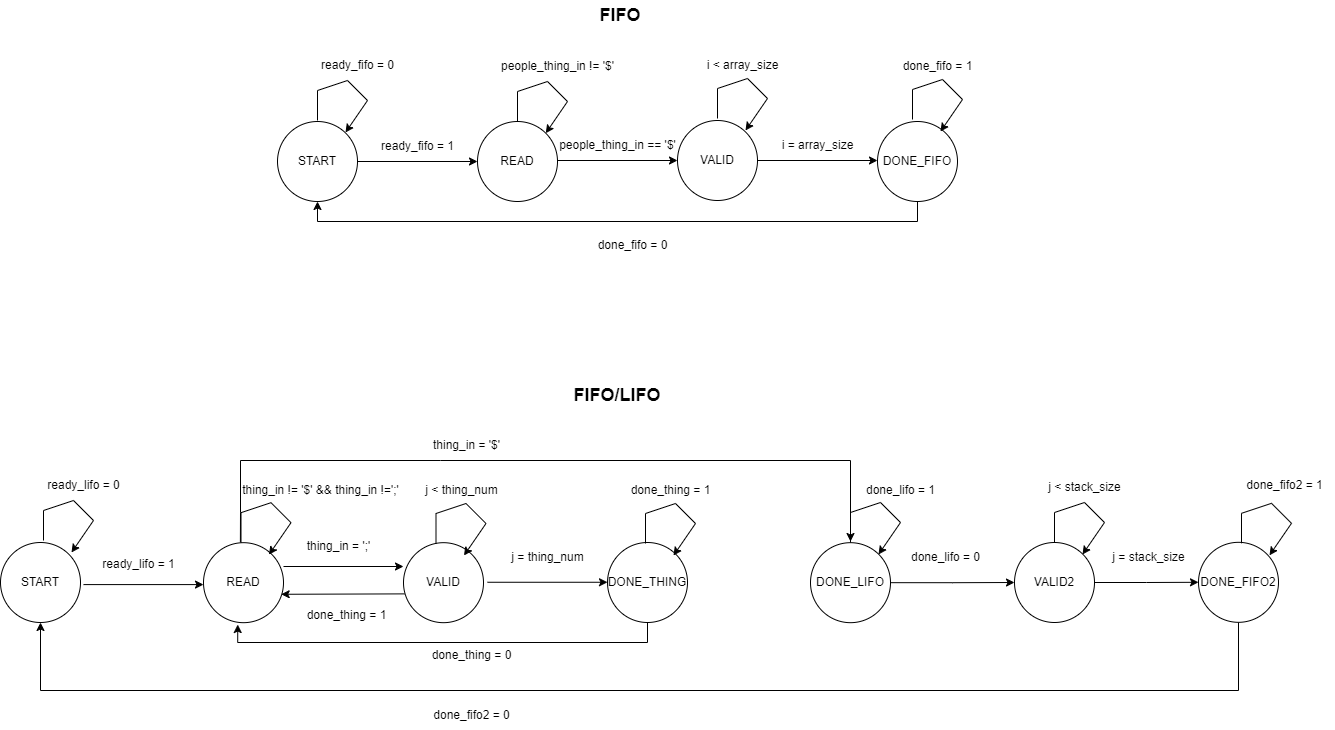

The diagram above was exported from draw.io. Its source (the exported page's mxGraphModel, read from the mxfile embedded in the PNG):
<mxGraphModel dx="1877" dy="621" grid="1" gridSize="10" guides="1" tooltips="1" connect="1" arrows="1" fold="1" page="1" pageScale="1" pageWidth="827" pageHeight="1169" math="0" shadow="0">
  <root>
    <mxCell id="0" />
    <mxCell id="1" parent="0" />
    <mxCell id="6yLRSNWtiRyiLzeM3XGO-1" value="READ" style="ellipse;whiteSpace=wrap;html=1;aspect=fixed;" parent="1" vertex="1">
      <mxGeometry x="-313" y="231" width="80" height="80" as="geometry" />
    </mxCell>
    <mxCell id="6yLRSNWtiRyiLzeM3XGO-2" value="VALID" style="ellipse;whiteSpace=wrap;html=1;aspect=fixed;" parent="1" vertex="1">
      <mxGeometry x="-113" y="230" width="80" height="80" as="geometry" />
    </mxCell>
    <mxCell id="6yLRSNWtiRyiLzeM3XGO-4" value="&lt;font style=&quot;font-size: 18px;&quot;&gt;&lt;b&gt;FIFO&lt;/b&gt;&lt;/font&gt;" style="text;html=1;align=center;verticalAlign=middle;whiteSpace=wrap;rounded=0;" parent="1" vertex="1">
      <mxGeometry x="-200" y="110" width="60" height="30" as="geometry" />
    </mxCell>
    <mxCell id="6yLRSNWtiRyiLzeM3XGO-5" value="READ" style="ellipse;whiteSpace=wrap;html=1;aspect=fixed;" parent="1" vertex="1">
      <mxGeometry x="-587" y="652.18" width="80" height="80" as="geometry" />
    </mxCell>
    <mxCell id="6yLRSNWtiRyiLzeM3XGO-6" value="VALID" style="ellipse;whiteSpace=wrap;html=1;aspect=fixed;" parent="1" vertex="1">
      <mxGeometry x="-387" y="652.18" width="80" height="80" as="geometry" />
    </mxCell>
    <mxCell id="nQGw3LsX8E1JJnEKiIls-11" style="edgeStyle=orthogonalEdgeStyle;rounded=0;orthogonalLoop=1;jettySize=auto;html=1;exitX=1;exitY=0.5;exitDx=0;exitDy=0;" parent="1" source="6yLRSNWtiRyiLzeM3XGO-7" target="nQGw3LsX8E1JJnEKiIls-10" edge="1">
      <mxGeometry relative="1" as="geometry" />
    </mxCell>
    <mxCell id="6yLRSNWtiRyiLzeM3XGO-7" value="VALID2" style="ellipse;whiteSpace=wrap;html=1;aspect=fixed;" parent="1" vertex="1">
      <mxGeometry x="224" y="652" width="80" height="80" as="geometry" />
    </mxCell>
    <mxCell id="6yLRSNWtiRyiLzeM3XGO-8" value="&lt;font style=&quot;font-size: 18px;&quot;&gt;&lt;b&gt;FIFO/LIFO&lt;/b&gt;&lt;/font&gt;" style="text;html=1;align=center;verticalAlign=middle;whiteSpace=wrap;rounded=0;" parent="1" vertex="1">
      <mxGeometry x="-203" y="489.99999999999994" width="60" height="30" as="geometry" />
    </mxCell>
    <mxCell id="6yLRSNWtiRyiLzeM3XGO-9" value="" style="endArrow=classic;html=1;rounded=0;entryX=1;entryY=0;entryDx=0;entryDy=0;" parent="1" target="6yLRSNWtiRyiLzeM3XGO-1" edge="1">
      <mxGeometry width="50" height="50" relative="1" as="geometry">
        <mxPoint x="-273" y="231" as="sourcePoint" />
        <mxPoint x="-223" y="181" as="targetPoint" />
        <Array as="points">
          <mxPoint x="-273" y="201" />
          <mxPoint x="-243" y="191" />
          <mxPoint x="-223" y="211" />
        </Array>
      </mxGeometry>
    </mxCell>
    <mxCell id="6yLRSNWtiRyiLzeM3XGO-10" value="" style="endArrow=classic;html=1;rounded=0;exitX=1;exitY=0.5;exitDx=0;exitDy=0;entryX=0;entryY=0.5;entryDx=0;entryDy=0;" parent="1" target="6yLRSNWtiRyiLzeM3XGO-2" edge="1">
      <mxGeometry width="50" height="50" relative="1" as="geometry">
        <mxPoint x="-233" y="270" as="sourcePoint" />
        <mxPoint x="-13" y="300" as="targetPoint" />
      </mxGeometry>
    </mxCell>
    <mxCell id="6yLRSNWtiRyiLzeM3XGO-16" value="people_thing_in != '$'" style="text;html=1;align=center;verticalAlign=middle;resizable=0;points=[];autosize=1;strokeColor=none;fillColor=none;" parent="1" vertex="1">
      <mxGeometry x="-303" y="161" width="140" height="30" as="geometry" />
    </mxCell>
    <mxCell id="6yLRSNWtiRyiLzeM3XGO-17" value="people_thing_in == '$'" style="text;html=1;align=center;verticalAlign=middle;resizable=0;points=[];autosize=1;strokeColor=none;fillColor=none;" parent="1" vertex="1">
      <mxGeometry x="-243" y="240" width="140" height="30" as="geometry" />
    </mxCell>
    <mxCell id="6yLRSNWtiRyiLzeM3XGO-21" value="" style="endArrow=classic;html=1;rounded=0;entryX=1;entryY=0;entryDx=0;entryDy=0;" parent="1" edge="1">
      <mxGeometry width="50" height="50" relative="1" as="geometry">
        <mxPoint x="-73" y="228" as="sourcePoint" />
        <mxPoint x="-45" y="240" as="targetPoint" />
        <Array as="points">
          <mxPoint x="-73" y="198" />
          <mxPoint x="-43" y="188" />
          <mxPoint x="-23" y="208" />
        </Array>
      </mxGeometry>
    </mxCell>
    <mxCell id="6yLRSNWtiRyiLzeM3XGO-22" value="&lt;div&gt;i &amp;lt; array_size&lt;/div&gt;" style="text;html=1;align=center;verticalAlign=middle;resizable=0;points=[];autosize=1;strokeColor=none;fillColor=none;" parent="1" vertex="1">
      <mxGeometry x="-98" y="160" width="100" height="30" as="geometry" />
    </mxCell>
    <mxCell id="6yLRSNWtiRyiLzeM3XGO-33" value="" style="endArrow=classic;html=1;rounded=0;exitX=0.461;exitY=-0.009;exitDx=0;exitDy=0;exitPerimeter=0;" parent="1" source="6yLRSNWtiRyiLzeM3XGO-5" edge="1">
      <mxGeometry width="50" height="50" relative="1" as="geometry">
        <mxPoint x="-547" y="652.18" as="sourcePoint" />
        <mxPoint x="60" y="651" as="targetPoint" />
        <Array as="points">
          <mxPoint x="-550" y="622" />
          <mxPoint x="-550" y="570" />
          <mxPoint x="-350" y="570" />
          <mxPoint x="60" y="570" />
        </Array>
      </mxGeometry>
    </mxCell>
    <mxCell id="6yLRSNWtiRyiLzeM3XGO-34" value="thing_in = '$'" style="text;html=1;align=center;verticalAlign=middle;resizable=0;points=[];autosize=1;strokeColor=none;fillColor=none;" parent="1" vertex="1">
      <mxGeometry x="-369.5" y="540" width="90" height="30" as="geometry" />
    </mxCell>
    <mxCell id="6yLRSNWtiRyiLzeM3XGO-35" value="" style="endArrow=classic;html=1;rounded=0;exitX=1;exitY=0.5;exitDx=0;exitDy=0;entryX=0;entryY=0.5;entryDx=0;entryDy=0;" parent="1" edge="1">
      <mxGeometry width="50" height="50" relative="1" as="geometry">
        <mxPoint x="-507" y="675.9999999999999" as="sourcePoint" />
        <mxPoint x="-387" y="675.9999999999999" as="targetPoint" />
      </mxGeometry>
    </mxCell>
    <mxCell id="6yLRSNWtiRyiLzeM3XGO-36" value="&lt;span style=&quot;background-color: initial;&quot;&gt;thing_in = ';'&lt;/span&gt;" style="text;html=1;align=center;verticalAlign=middle;resizable=0;points=[];autosize=1;strokeColor=none;fillColor=none;" parent="1" vertex="1">
      <mxGeometry x="-497" y="640.9999999999999" width="90" height="30" as="geometry" />
    </mxCell>
    <mxCell id="6yLRSNWtiRyiLzeM3XGO-37" value="" style="endArrow=classic;html=1;rounded=0;entryX=0.971;entryY=0.645;entryDx=0;entryDy=0;entryPerimeter=0;exitX=0.015;exitY=0.64;exitDx=0;exitDy=0;exitPerimeter=0;" parent="1" source="6yLRSNWtiRyiLzeM3XGO-6" target="6yLRSNWtiRyiLzeM3XGO-5" edge="1">
      <mxGeometry width="50" height="50" relative="1" as="geometry">
        <mxPoint x="-437" y="772.18" as="sourcePoint" />
        <mxPoint x="-387" y="707.18" as="targetPoint" />
      </mxGeometry>
    </mxCell>
    <mxCell id="6yLRSNWtiRyiLzeM3XGO-38" value="done_thing = 1" style="text;html=1;align=center;verticalAlign=middle;resizable=0;points=[];autosize=1;strokeColor=none;fillColor=none;" parent="1" vertex="1">
      <mxGeometry x="-494.5" y="710" width="100" height="30" as="geometry" />
    </mxCell>
    <mxCell id="6yLRSNWtiRyiLzeM3XGO-41" value="" style="endArrow=classic;html=1;rounded=0;entryX=1;entryY=0;entryDx=0;entryDy=0;" parent="1" edge="1">
      <mxGeometry width="50" height="50" relative="1" as="geometry">
        <mxPoint x="264" y="652" as="sourcePoint" />
        <mxPoint x="292" y="664" as="targetPoint" />
        <Array as="points">
          <mxPoint x="264" y="622" />
          <mxPoint x="294" y="612" />
          <mxPoint x="314" y="632" />
        </Array>
      </mxGeometry>
    </mxCell>
    <mxCell id="6yLRSNWtiRyiLzeM3XGO-42" value="j &amp;lt; stack_size" style="text;html=1;align=center;verticalAlign=middle;resizable=0;points=[];autosize=1;strokeColor=none;fillColor=none;" parent="1" vertex="1">
      <mxGeometry x="244" y="582" width="100" height="30" as="geometry" />
    </mxCell>
    <mxCell id="6yLRSNWtiRyiLzeM3XGO-44" value="j = stack_size" style="text;html=1;align=center;verticalAlign=middle;resizable=0;points=[];autosize=1;strokeColor=none;fillColor=none;" parent="1" vertex="1">
      <mxGeometry x="308" y="652" width="100" height="30" as="geometry" />
    </mxCell>
    <mxCell id="6yLRSNWtiRyiLzeM3XGO-51" value="START" style="ellipse;whiteSpace=wrap;html=1;aspect=fixed;" parent="1" vertex="1">
      <mxGeometry x="-513" y="231" width="80" height="80" as="geometry" />
    </mxCell>
    <mxCell id="6yLRSNWtiRyiLzeM3XGO-52" value="" style="endArrow=classic;html=1;rounded=0;entryX=1;entryY=0;entryDx=0;entryDy=0;" parent="1" edge="1">
      <mxGeometry width="50" height="50" relative="1" as="geometry">
        <mxPoint x="-473" y="230" as="sourcePoint" />
        <mxPoint x="-445" y="242" as="targetPoint" />
        <Array as="points">
          <mxPoint x="-473" y="200" />
          <mxPoint x="-443" y="190" />
          <mxPoint x="-423" y="210" />
        </Array>
      </mxGeometry>
    </mxCell>
    <mxCell id="6yLRSNWtiRyiLzeM3XGO-53" value="ready_fifo = 0" style="text;html=1;align=center;verticalAlign=middle;resizable=0;points=[];autosize=1;strokeColor=none;fillColor=none;" parent="1" vertex="1">
      <mxGeometry x="-483" y="160" width="100" height="30" as="geometry" />
    </mxCell>
    <mxCell id="6yLRSNWtiRyiLzeM3XGO-55" value="" style="endArrow=classic;html=1;rounded=0;exitX=1;exitY=0.5;exitDx=0;exitDy=0;entryX=0;entryY=0.5;entryDx=0;entryDy=0;" parent="1" edge="1">
      <mxGeometry width="50" height="50" relative="1" as="geometry">
        <mxPoint x="-433" y="271" as="sourcePoint" />
        <mxPoint x="-313" y="271" as="targetPoint" />
      </mxGeometry>
    </mxCell>
    <mxCell id="6yLRSNWtiRyiLzeM3XGO-56" value="ready_fifo = 1" style="text;html=1;align=center;verticalAlign=middle;resizable=0;points=[];autosize=1;strokeColor=none;fillColor=none;" parent="1" vertex="1">
      <mxGeometry x="-423" y="241" width="100" height="30" as="geometry" />
    </mxCell>
    <mxCell id="6yLRSNWtiRyiLzeM3XGO-60" value="START" style="ellipse;whiteSpace=wrap;html=1;aspect=fixed;" parent="1" vertex="1">
      <mxGeometry x="-790" y="652" width="80" height="80" as="geometry" />
    </mxCell>
    <mxCell id="6yLRSNWtiRyiLzeM3XGO-61" value="" style="endArrow=classic;html=1;rounded=0;entryX=1;entryY=0;entryDx=0;entryDy=0;" parent="1" edge="1">
      <mxGeometry width="50" height="50" relative="1" as="geometry">
        <mxPoint x="-747" y="650" as="sourcePoint" />
        <mxPoint x="-719" y="662" as="targetPoint" />
        <Array as="points">
          <mxPoint x="-747" y="620" />
          <mxPoint x="-717" y="610" />
          <mxPoint x="-697" y="630" />
        </Array>
      </mxGeometry>
    </mxCell>
    <mxCell id="6yLRSNWtiRyiLzeM3XGO-62" value="ready_lifo = 0" style="text;html=1;align=center;verticalAlign=middle;resizable=0;points=[];autosize=1;strokeColor=none;fillColor=none;" parent="1" vertex="1">
      <mxGeometry x="-757" y="580" width="100" height="30" as="geometry" />
    </mxCell>
    <mxCell id="6yLRSNWtiRyiLzeM3XGO-63" value="" style="endArrow=classic;html=1;rounded=0;exitX=1;exitY=0.5;exitDx=0;exitDy=0;entryX=0;entryY=0.5;entryDx=0;entryDy=0;" parent="1" edge="1">
      <mxGeometry width="50" height="50" relative="1" as="geometry">
        <mxPoint x="-707" y="694.0899999999999" as="sourcePoint" />
        <mxPoint x="-587" y="694.0899999999999" as="targetPoint" />
      </mxGeometry>
    </mxCell>
    <mxCell id="6yLRSNWtiRyiLzeM3XGO-64" value="&lt;span style=&quot;background-color: initial;&quot;&gt;ready_lifo = 1&lt;/span&gt;" style="text;html=1;align=center;verticalAlign=middle;resizable=0;points=[];autosize=1;strokeColor=none;fillColor=none;" parent="1" vertex="1">
      <mxGeometry x="-702" y="659.0899999999999" width="100" height="30" as="geometry" />
    </mxCell>
    <mxCell id="yC3yKZ2q4qKqmkEACpxi-6" value="j = thing_num" style="text;html=1;align=center;verticalAlign=middle;resizable=0;points=[];autosize=1;strokeColor=none;fillColor=none;" parent="1" vertex="1">
      <mxGeometry x="-293" y="651.8199999999999" width="100" height="30" as="geometry" />
    </mxCell>
    <mxCell id="nQGw3LsX8E1JJnEKiIls-1" value="" style="endArrow=classic;html=1;rounded=0;entryX=1;entryY=0;entryDx=0;entryDy=0;" parent="1" edge="1">
      <mxGeometry width="50" height="50" relative="1" as="geometry">
        <mxPoint x="-549.5" y="652.18" as="sourcePoint" />
        <mxPoint x="-521.5" y="664.18" as="targetPoint" />
        <Array as="points">
          <mxPoint x="-549.5" y="622.18" />
          <mxPoint x="-519.5" y="612.18" />
          <mxPoint x="-499.5" y="632.18" />
        </Array>
      </mxGeometry>
    </mxCell>
    <mxCell id="nQGw3LsX8E1JJnEKiIls-2" value="thing_in != '$' &amp;amp;&amp;amp; thing_in !=';'" style="text;html=1;align=center;verticalAlign=middle;resizable=0;points=[];autosize=1;strokeColor=none;fillColor=none;" parent="1" vertex="1">
      <mxGeometry x="-560" y="585" width="180" height="30" as="geometry" />
    </mxCell>
    <mxCell id="nQGw3LsX8E1JJnEKiIls-8" style="edgeStyle=orthogonalEdgeStyle;rounded=0;orthogonalLoop=1;jettySize=auto;html=1;exitX=0.5;exitY=1;exitDx=0;exitDy=0;entryX=0.5;entryY=1;entryDx=0;entryDy=0;" parent="1" source="nQGw3LsX8E1JJnEKiIls-3" target="6yLRSNWtiRyiLzeM3XGO-51" edge="1">
      <mxGeometry relative="1" as="geometry" />
    </mxCell>
    <mxCell id="nQGw3LsX8E1JJnEKiIls-3" value="DONE_FIFO" style="ellipse;whiteSpace=wrap;html=1;aspect=fixed;" parent="1" vertex="1">
      <mxGeometry x="87" y="231" width="80" height="80" as="geometry" />
    </mxCell>
    <mxCell id="nQGw3LsX8E1JJnEKiIls-5" value="" style="endArrow=classic;html=1;rounded=0;exitX=1;exitY=0.5;exitDx=0;exitDy=0;entryX=0;entryY=0.5;entryDx=0;entryDy=0;" parent="1" edge="1">
      <mxGeometry width="50" height="50" relative="1" as="geometry">
        <mxPoint x="-33" y="270" as="sourcePoint" />
        <mxPoint x="87" y="270" as="targetPoint" />
      </mxGeometry>
    </mxCell>
    <mxCell id="nQGw3LsX8E1JJnEKiIls-6" value="i = array_size" style="text;html=1;align=center;verticalAlign=middle;resizable=0;points=[];autosize=1;strokeColor=none;fillColor=none;" parent="1" vertex="1">
      <mxGeometry x="-23" y="240" width="100" height="30" as="geometry" />
    </mxCell>
    <mxCell id="nQGw3LsX8E1JJnEKiIls-12" style="edgeStyle=orthogonalEdgeStyle;rounded=0;orthogonalLoop=1;jettySize=auto;html=1;exitX=0.5;exitY=1;exitDx=0;exitDy=0;entryX=0.5;entryY=1;entryDx=0;entryDy=0;" parent="1" source="nQGw3LsX8E1JJnEKiIls-10" target="6yLRSNWtiRyiLzeM3XGO-60" edge="1">
      <mxGeometry relative="1" as="geometry">
        <Array as="points">
          <mxPoint x="448" y="800" />
          <mxPoint x="-750" y="800" />
        </Array>
      </mxGeometry>
    </mxCell>
    <mxCell id="nQGw3LsX8E1JJnEKiIls-10" value="DONE_FIFO2" style="ellipse;whiteSpace=wrap;html=1;aspect=fixed;" parent="1" vertex="1">
      <mxGeometry x="408" y="651.82" width="80" height="80" as="geometry" />
    </mxCell>
    <mxCell id="nQGw3LsX8E1JJnEKiIls-13" value="" style="endArrow=classic;html=1;rounded=0;entryX=1;entryY=0;entryDx=0;entryDy=0;" parent="1" edge="1">
      <mxGeometry width="50" height="50" relative="1" as="geometry">
        <mxPoint x="122" y="229" as="sourcePoint" />
        <mxPoint x="150" y="241" as="targetPoint" />
        <Array as="points">
          <mxPoint x="122" y="199" />
          <mxPoint x="152" y="189" />
          <mxPoint x="172" y="209" />
        </Array>
      </mxGeometry>
    </mxCell>
    <mxCell id="nQGw3LsX8E1JJnEKiIls-14" value="&lt;div&gt;done_fifo = 1&lt;br&gt;&lt;/div&gt;" style="text;html=1;align=center;verticalAlign=middle;resizable=0;points=[];autosize=1;strokeColor=none;fillColor=none;" parent="1" vertex="1">
      <mxGeometry x="102" y="161" width="90" height="30" as="geometry" />
    </mxCell>
    <mxCell id="nQGw3LsX8E1JJnEKiIls-15" value="&lt;div&gt;done_fifo = 0&lt;br&gt;&lt;/div&gt;" style="text;html=1;align=center;verticalAlign=middle;resizable=0;points=[];autosize=1;strokeColor=none;fillColor=none;" parent="1" vertex="1">
      <mxGeometry x="-203" y="340" width="90" height="30" as="geometry" />
    </mxCell>
    <mxCell id="nQGw3LsX8E1JJnEKiIls-16" value="" style="endArrow=classic;html=1;rounded=0;entryX=1;entryY=0;entryDx=0;entryDy=0;" parent="1" edge="1">
      <mxGeometry width="50" height="50" relative="1" as="geometry">
        <mxPoint x="451" y="652.82" as="sourcePoint" />
        <mxPoint x="479" y="664.82" as="targetPoint" />
        <Array as="points">
          <mxPoint x="451" y="622.82" />
          <mxPoint x="481" y="612.82" />
          <mxPoint x="501" y="632.82" />
        </Array>
      </mxGeometry>
    </mxCell>
    <mxCell id="nQGw3LsX8E1JJnEKiIls-17" value="&lt;div&gt;done_fifo2 = 1&lt;br&gt;&lt;/div&gt;" style="text;html=1;align=center;verticalAlign=middle;resizable=0;points=[];autosize=1;strokeColor=none;fillColor=none;" parent="1" vertex="1">
      <mxGeometry x="444" y="580" width="100" height="30" as="geometry" />
    </mxCell>
    <mxCell id="nQGw3LsX8E1JJnEKiIls-18" value="&lt;div&gt;done_fifo2 = 0&lt;br&gt;&lt;/div&gt;" style="text;html=1;align=center;verticalAlign=middle;resizable=0;points=[];autosize=1;strokeColor=none;fillColor=none;" parent="1" vertex="1">
      <mxGeometry x="-369.5" y="810" width="100" height="30" as="geometry" />
    </mxCell>
    <mxCell id="nQGw3LsX8E1JJnEKiIls-21" value="DONE_THING" style="ellipse;whiteSpace=wrap;html=1;aspect=fixed;" parent="1" vertex="1">
      <mxGeometry x="-183" y="652" width="80" height="80" as="geometry" />
    </mxCell>
    <mxCell id="nQGw3LsX8E1JJnEKiIls-22" value="" style="endArrow=classic;html=1;rounded=0;exitX=1;exitY=0.5;exitDx=0;exitDy=0;entryX=0;entryY=0.5;entryDx=0;entryDy=0;" parent="1" edge="1">
      <mxGeometry width="50" height="50" relative="1" as="geometry">
        <mxPoint x="-303" y="691.7599999999999" as="sourcePoint" />
        <mxPoint x="-183" y="691.7599999999999" as="targetPoint" />
      </mxGeometry>
    </mxCell>
    <mxCell id="nQGw3LsX8E1JJnEKiIls-24" value="done_thing = 0" style="text;html=1;align=center;verticalAlign=middle;resizable=0;points=[];autosize=1;strokeColor=none;fillColor=none;" parent="1" vertex="1">
      <mxGeometry x="-369.5" y="750" width="100" height="30" as="geometry" />
    </mxCell>
    <mxCell id="nQGw3LsX8E1JJnEKiIls-27" value="" style="endArrow=classic;html=1;rounded=0;entryX=1;entryY=0;entryDx=0;entryDy=0;" parent="1" edge="1">
      <mxGeometry width="50" height="50" relative="1" as="geometry">
        <mxPoint x="-354.5" y="653" as="sourcePoint" />
        <mxPoint x="-326.5" y="665" as="targetPoint" />
        <Array as="points">
          <mxPoint x="-354.5" y="623" />
          <mxPoint x="-324.5" y="613" />
          <mxPoint x="-304.5" y="633" />
        </Array>
      </mxGeometry>
    </mxCell>
    <mxCell id="nQGw3LsX8E1JJnEKiIls-28" value="&lt;div&gt;j &amp;lt; thing_num&lt;/div&gt;" style="text;html=1;align=center;verticalAlign=middle;resizable=0;points=[];autosize=1;strokeColor=none;fillColor=none;" parent="1" vertex="1">
      <mxGeometry x="-379.5" y="585" width="100" height="30" as="geometry" />
    </mxCell>
    <mxCell id="nQGw3LsX8E1JJnEKiIls-29" value="" style="endArrow=classic;html=1;rounded=0;entryX=1;entryY=0;entryDx=0;entryDy=0;" parent="1" edge="1">
      <mxGeometry width="50" height="50" relative="1" as="geometry">
        <mxPoint x="-145" y="653" as="sourcePoint" />
        <mxPoint x="-117" y="665" as="targetPoint" />
        <Array as="points">
          <mxPoint x="-145" y="623" />
          <mxPoint x="-115" y="613" />
          <mxPoint x="-95" y="633" />
        </Array>
      </mxGeometry>
    </mxCell>
    <mxCell id="nQGw3LsX8E1JJnEKiIls-30" value="done_thing = 1" style="text;html=1;align=center;verticalAlign=middle;resizable=0;points=[];autosize=1;strokeColor=none;fillColor=none;" parent="1" vertex="1">
      <mxGeometry x="-170" y="585" width="100" height="30" as="geometry" />
    </mxCell>
    <mxCell id="nQGw3LsX8E1JJnEKiIls-31" style="edgeStyle=orthogonalEdgeStyle;rounded=0;orthogonalLoop=1;jettySize=auto;html=1;exitX=0.5;exitY=1;exitDx=0;exitDy=0;entryX=0.428;entryY=1.023;entryDx=0;entryDy=0;entryPerimeter=0;" parent="1" source="nQGw3LsX8E1JJnEKiIls-21" target="6yLRSNWtiRyiLzeM3XGO-5" edge="1">
      <mxGeometry relative="1" as="geometry">
        <Array as="points">
          <mxPoint x="-143" y="752" />
          <mxPoint x="-553" y="752" />
        </Array>
      </mxGeometry>
    </mxCell>
    <mxCell id="aOULOySaNC8j1oIrEsS2-4" style="edgeStyle=orthogonalEdgeStyle;rounded=0;orthogonalLoop=1;jettySize=auto;html=1;exitX=1;exitY=0.5;exitDx=0;exitDy=0;entryX=0;entryY=0.5;entryDx=0;entryDy=0;" parent="1" source="aOULOySaNC8j1oIrEsS2-1" target="6yLRSNWtiRyiLzeM3XGO-7" edge="1">
      <mxGeometry relative="1" as="geometry" />
    </mxCell>
    <mxCell id="aOULOySaNC8j1oIrEsS2-1" value="DONE_LIFO" style="ellipse;whiteSpace=wrap;html=1;aspect=fixed;" parent="1" vertex="1">
      <mxGeometry x="20" y="652.18" width="80" height="80" as="geometry" />
    </mxCell>
    <mxCell id="aOULOySaNC8j1oIrEsS2-2" value="" style="endArrow=classic;html=1;rounded=0;entryX=1;entryY=0;entryDx=0;entryDy=0;" parent="1" edge="1">
      <mxGeometry width="50" height="50" relative="1" as="geometry">
        <mxPoint x="60" y="652" as="sourcePoint" />
        <mxPoint x="88" y="664" as="targetPoint" />
        <Array as="points">
          <mxPoint x="60" y="622" />
          <mxPoint x="90" y="612" />
          <mxPoint x="110" y="632" />
        </Array>
      </mxGeometry>
    </mxCell>
    <mxCell id="aOULOySaNC8j1oIrEsS2-3" value="done_lifo = 1" style="text;html=1;align=center;verticalAlign=middle;resizable=0;points=[];autosize=1;strokeColor=none;fillColor=none;" parent="1" vertex="1">
      <mxGeometry x="65" y="585" width="90" height="30" as="geometry" />
    </mxCell>
    <mxCell id="aOULOySaNC8j1oIrEsS2-5" value="done_lifo = 0" style="text;html=1;align=center;verticalAlign=middle;resizable=0;points=[];autosize=1;strokeColor=none;fillColor=none;" parent="1" vertex="1">
      <mxGeometry x="110" y="651.82" width="90" height="30" as="geometry" />
    </mxCell>
  </root>
</mxGraphModel>